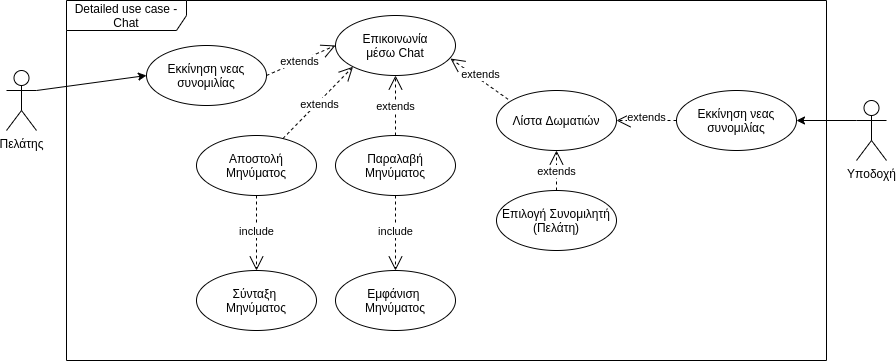

The diagram above was exported from draw.io. Its source (the exported page's mxGraphModel, read from the mxfile embedded in the PNG):
<mxGraphModel dx="1662" dy="887" grid="1" gridSize="10" guides="1" tooltips="1" connect="1" arrows="1" fold="1" page="1" pageScale="1" pageWidth="827" pageHeight="1169" math="0" shadow="0">
  <root>
    <mxCell id="0" />
    <mxCell id="1" parent="0" />
    <mxCell id="2" value="Πελάτης" style="shape=umlActor;verticalLabelPosition=bottom;verticalAlign=top;html=1;outlineConnect=0;" vertex="1" parent="1">
      <mxGeometry x="2100" y="70" width="30" height="60" as="geometry" />
    </mxCell>
    <mxCell id="3" value="Υποδοχή" style="shape=umlActor;verticalLabelPosition=bottom;verticalAlign=top;html=1;outlineConnect=0;" vertex="1" parent="1">
      <mxGeometry x="2950" y="100" width="30" height="60" as="geometry" />
    </mxCell>
    <mxCell id="4" value="" style="endArrow=classic;html=1;rounded=0;exitX=1;exitY=0.3333333333333333;exitDx=0;exitDy=0;exitPerimeter=0;entryX=0;entryY=0.5;entryDx=0;entryDy=0;" edge="1" source="2" target="16" parent="1">
      <mxGeometry width="50" height="50" relative="1" as="geometry">
        <mxPoint x="2510" y="145" as="sourcePoint" />
        <mxPoint x="2150" y="280" as="targetPoint" />
      </mxGeometry>
    </mxCell>
    <mxCell id="5" value="" style="endArrow=classic;html=1;rounded=0;exitX=0;exitY=0.3333333333333333;exitDx=0;exitDy=0;exitPerimeter=0;entryX=1;entryY=0.5;entryDx=0;entryDy=0;" edge="1" source="3" target="20" parent="1">
      <mxGeometry width="50" height="50" relative="1" as="geometry">
        <mxPoint x="2648" y="385" as="sourcePoint" />
        <mxPoint x="2832" y="120" as="targetPoint" />
      </mxGeometry>
    </mxCell>
    <mxCell id="6" value="Detailed use case - Chat" style="shape=umlFrame;whiteSpace=wrap;html=1;width=120;height=30;" vertex="1" parent="1">
      <mxGeometry x="2160" width="760" height="360" as="geometry" />
    </mxCell>
    <mxCell id="7" value="Επικοινωνία&lt;br&gt;μέσω Chat" style="ellipse;whiteSpace=wrap;html=1;" vertex="1" parent="1">
      <mxGeometry x="2429" y="15" width="120" height="60" as="geometry" />
    </mxCell>
    <object label="extends" asdfa="" id="8">
      <mxCell style="endArrow=open;endSize=12;dashed=1;html=1;rounded=0;exitX=0;exitY=0;exitDx=0;exitDy=0;entryX=0.958;entryY=0.717;entryDx=0;entryDy=0;entryPerimeter=0;" edge="1" target="7" parent="1">
        <mxGeometry x="0.0575" y="-4" width="160" relative="1" as="geometry">
          <mxPoint x="2601.5735931288073" y="98.78679656440363" as="sourcePoint" />
          <mxPoint x="2630" y="45" as="targetPoint" />
          <Array as="points" />
          <mxPoint as="offset" />
        </mxGeometry>
      </mxCell>
    </object>
    <mxCell id="9" value="Παραλαβή Μηνύματος" style="ellipse;whiteSpace=wrap;html=1;" vertex="1" parent="1">
      <mxGeometry x="2429" y="135" width="120" height="60" as="geometry" />
    </mxCell>
    <object label="extends" asdfa="" id="10">
      <mxCell style="endArrow=open;endSize=12;dashed=1;html=1;rounded=0;exitX=0.5;exitY=0;exitDx=0;exitDy=0;entryX=0.5;entryY=1;entryDx=0;entryDy=0;" edge="1" source="9" target="7" parent="1">
        <mxGeometry x="-0.0323" width="160" relative="1" as="geometry">
          <mxPoint x="2489" y="140" as="sourcePoint" />
          <mxPoint x="2530" y="100" as="targetPoint" />
          <Array as="points" />
          <mxPoint as="offset" />
        </mxGeometry>
      </mxCell>
    </object>
    <mxCell id="11" value="Αποστολή&lt;br&gt;Μηνύματος" style="ellipse;whiteSpace=wrap;html=1;" vertex="1" parent="1">
      <mxGeometry x="2290" y="135" width="120" height="60" as="geometry" />
    </mxCell>
    <mxCell id="12" value="Λίστα Δωματιών" style="ellipse;whiteSpace=wrap;html=1;" vertex="1" parent="1">
      <mxGeometry x="2590" y="90" width="120" height="60" as="geometry" />
    </mxCell>
    <mxCell id="13" value="Σύνταξη &lt;br&gt;Μηνύματος" style="ellipse;whiteSpace=wrap;html=1;" vertex="1" parent="1">
      <mxGeometry x="2290" y="270" width="120" height="60" as="geometry" />
    </mxCell>
    <object label="include" asdfa="" id="14">
      <mxCell style="endArrow=open;endSize=12;dashed=1;html=1;rounded=0;entryX=0.5;entryY=0;entryDx=0;entryDy=0;exitX=0.5;exitY=1;exitDx=0;exitDy=0;" edge="1" source="11" target="13" parent="1">
        <mxGeometry x="-0.0323" width="160" relative="1" as="geometry">
          <mxPoint x="2389" y="300" as="sourcePoint" />
          <mxPoint x="2359" y="150" as="targetPoint" />
          <Array as="points" />
          <mxPoint as="offset" />
        </mxGeometry>
      </mxCell>
    </object>
    <object label="extends" asdfa="" id="15">
      <mxCell style="endArrow=open;endSize=12;dashed=1;html=1;rounded=0;entryX=0;entryY=1;entryDx=0;entryDy=0;" edge="1" source="11" target="7" parent="1">
        <mxGeometry x="0.0041" y="-3" width="160" relative="1" as="geometry">
          <mxPoint x="2329" y="80" as="sourcePoint" />
          <mxPoint x="2379" y="170" as="targetPoint" />
          <Array as="points" />
          <mxPoint as="offset" />
        </mxGeometry>
      </mxCell>
    </object>
    <mxCell id="16" value="Εκκίνηση νεας συνομιλίας" style="ellipse;whiteSpace=wrap;html=1;" vertex="1" parent="1">
      <mxGeometry x="2240" y="45" width="120" height="60" as="geometry" />
    </mxCell>
    <mxCell id="17" value="Εμφάνιση &lt;br&gt;Μηνύματος" style="ellipse;whiteSpace=wrap;html=1;" vertex="1" parent="1">
      <mxGeometry x="2429" y="270" width="120" height="60" as="geometry" />
    </mxCell>
    <object label="include" asdfa="" id="18">
      <mxCell style="endArrow=open;endSize=12;dashed=1;html=1;rounded=0;entryX=0.5;entryY=0;entryDx=0;entryDy=0;exitX=0.5;exitY=1;exitDx=0;exitDy=0;" edge="1" source="9" target="17" parent="1">
        <mxGeometry x="-0.0323" width="160" relative="1" as="geometry">
          <mxPoint x="2479" y="200" as="sourcePoint" />
          <mxPoint x="2539" y="155" as="targetPoint" />
          <Array as="points" />
          <mxPoint as="offset" />
        </mxGeometry>
      </mxCell>
    </object>
    <object label="extends" asdfa="" id="19">
      <mxCell style="endArrow=open;endSize=12;dashed=1;html=1;rounded=0;exitX=1;exitY=0.5;exitDx=0;exitDy=0;entryX=0;entryY=0.5;entryDx=0;entryDy=0;" edge="1" source="16" target="7" parent="1">
        <mxGeometry x="-0.0323" width="160" relative="1" as="geometry">
          <mxPoint x="2359" y="45" as="sourcePoint" />
          <mxPoint x="2456.5735931288073" y="76.21320343559637" as="targetPoint" />
          <Array as="points" />
          <mxPoint as="offset" />
        </mxGeometry>
      </mxCell>
    </object>
    <mxCell id="20" value="Εκκίνηση νεας συνομιλίας" style="ellipse;whiteSpace=wrap;html=1;" vertex="1" parent="1">
      <mxGeometry x="2770" y="90" width="120" height="60" as="geometry" />
    </mxCell>
    <object label="extends" asdfa="" id="21">
      <mxCell style="endArrow=open;endSize=12;dashed=1;html=1;rounded=0;exitX=0;exitY=0.5;exitDx=0;exitDy=0;entryX=1;entryY=0.5;entryDx=0;entryDy=0;" edge="1" source="20" target="12" parent="1">
        <mxGeometry x="0.0041" y="-3" width="160" relative="1" as="geometry">
          <mxPoint x="2386.3920469286036" y="148.05811876038388" as="sourcePoint" />
          <mxPoint x="2704" y="120" as="targetPoint" />
          <Array as="points" />
          <mxPoint as="offset" />
        </mxGeometry>
      </mxCell>
    </object>
    <object label="extends" asdfa="" id="22">
      <mxCell style="endArrow=open;endSize=12;dashed=1;html=1;rounded=0;entryX=0.5;entryY=1;entryDx=0;entryDy=0;exitX=0.5;exitY=0;exitDx=0;exitDy=0;" edge="1" source="23" target="12" parent="1">
        <mxGeometry x="-0.0323" width="160" relative="1" as="geometry">
          <mxPoint x="2650" y="220" as="sourcePoint" />
          <mxPoint x="2660" y="165" as="targetPoint" />
          <Array as="points" />
          <mxPoint as="offset" />
        </mxGeometry>
      </mxCell>
    </object>
    <mxCell id="23" value="Επιλογή Συνομιλητή&lt;br&gt;(Πελάτη)" style="ellipse;whiteSpace=wrap;html=1;" vertex="1" parent="1">
      <mxGeometry x="2590" y="190" width="120" height="60" as="geometry" />
    </mxCell>
  </root>
</mxGraphModel>